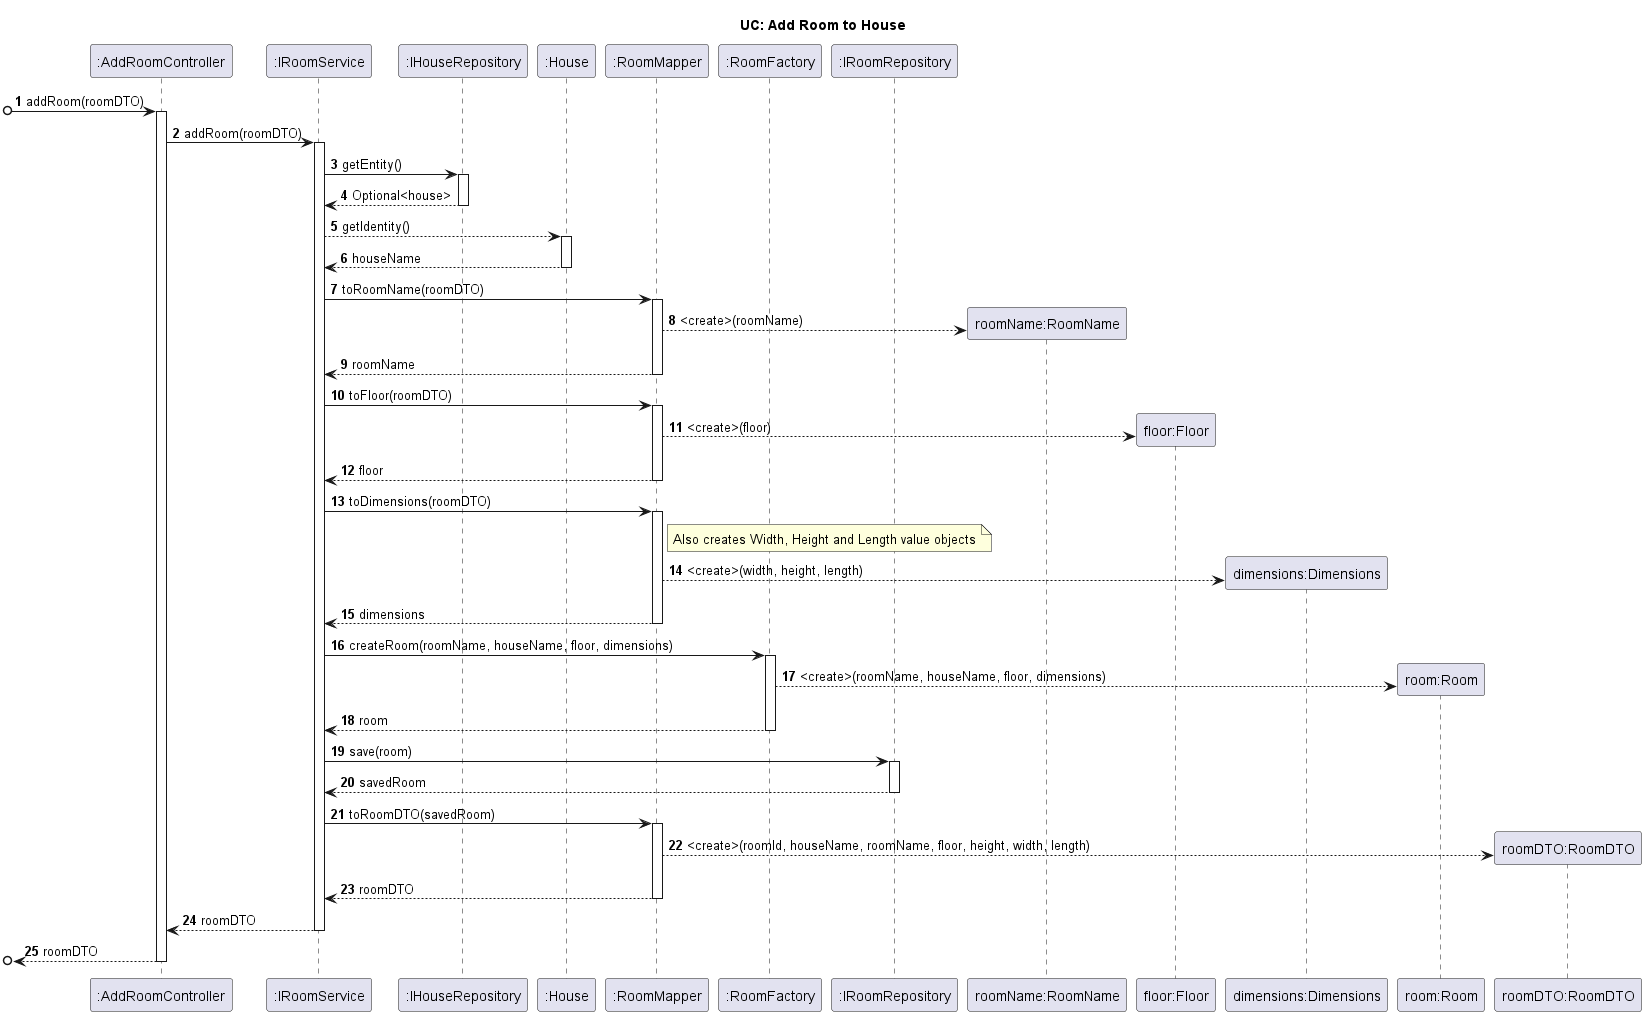

The diagram above was rendered by PlantUML. Its source (embedded in the PNG):
@startuml

autonumber

title UC: Add Room to House

/'
As an Administrator, I want to add a new room to the house, in order to
configure it.
'/

participant ":AddRoomController" as ARC
participant ":IRoomService" as RSVC
participant ":IHouseRepository" as HR
participant ":House" as H
participant ":RoomMapper" as RM
participant ":RoomFactory" as RF
participant ":IRoomRepository" as RR
participant "roomName:RoomName" as RN
participant "floor:Floor" as F
participant "dimensions:Dimensions" as D
participant "room:Room" as R
participant "roomDTO:RoomDTO" as RD

[o-> ARC : addRoom(roomDTO)
activate ARC
ARC ->  RSVC : addRoom(roomDTO)
activate RSVC

RSVC -> HR : getEntity()
activate HR
HR --> RSVC : Optional<house>
deactivate HR
RSVC --> H : getIdentity()
activate H
H --> RSVC : houseName
deactivate H

RSVC -> RM : toRoomName(roomDTO)
activate RM
RM --> RN** : <create>(roomName)
RM --> RSVC : roomName
deactivate RM

RSVC ->  RM : toFloor(roomDTO)
activate RM
RM --> F** : <create>(floor)
RM --> RSVC : floor
deactivate RM

RSVC -> RM : toDimensions(roomDTO)
activate RM
note right of RM : Also creates Width, Height and Length value objects
RM --> D** : <create>(width, height, length)
RM --> RSVC : dimensions
deactivate RM

RSVC -> RF : createRoom(roomName, houseName, floor, dimensions)
activate RF
RF --> R** : <create>(roomName, houseName, floor, dimensions)
RF --> RSVC : room
deactivate RF

RSVC -> RR : save(room)
activate RR
RR --> RSVC : savedRoom
deactivate RR

RSVC -> RM : toRoomDTO(savedRoom)
activate RM

RM --> RD** : <create>(roomId, houseName, roomName, floor, height, width, length)

RM --> RSVC : roomDTO
deactivate RM
ARC <-- RSVC : roomDTO
deactivate RSVC
[o<-- ARC : roomDTO
deactivate ARC

@enduml